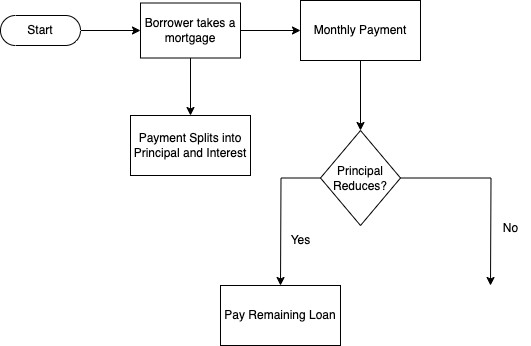

The diagram above was exported from draw.io. Its source (the exported page's mxGraphModel, read from the mxfile embedded in the PNG):
<mxGraphModel dx="954" dy="519" grid="1" gridSize="10" guides="1" tooltips="1" connect="1" arrows="1" fold="1" page="1" pageScale="1" pageWidth="850" pageHeight="1100" math="0" shadow="0">
  <root>
    <mxCell id="0" />
    <mxCell id="1" parent="0" />
    <mxCell id="lAUjJDbqL4C6-quxDP-7-15" value="" style="rounded=0;" edge="1" target="lAUjJDbqL4C6-quxDP-7-14" parent="1">
      <mxGeometry relative="1" as="geometry">
        <mxPoint x="498" y="171" as="sourcePoint" />
      </mxGeometry>
    </mxCell>
    <mxCell id="lAUjJDbqL4C6-quxDP-7-17" value="edge label" style="rounded=0;" edge="1" source="lAUjJDbqL4C6-quxDP-7-14" parent="1">
      <mxGeometry relative="1" as="geometry">
        <mxPoint x="371" y="231" as="targetPoint" />
      </mxGeometry>
    </mxCell>
    <mxCell id="lAUjJDbqL4C6-quxDP-7-18" value="" style="rounded=0;" edge="1" source="lAUjJDbqL4C6-quxDP-7-16" parent="1">
      <mxGeometry relative="1" as="geometry">
        <mxPoint x="463.5" y="171" as="targetPoint" />
      </mxGeometry>
    </mxCell>
    <mxCell id="lAUjJDbqL4C6-quxDP-7-25" value="" style="edgeStyle=orthogonalEdgeStyle;rounded=0;orthogonalLoop=1;jettySize=auto;html=1;" edge="1" parent="1" source="lAUjJDbqL4C6-quxDP-7-22" target="lAUjJDbqL4C6-quxDP-7-24">
      <mxGeometry relative="1" as="geometry" />
    </mxCell>
    <mxCell id="lAUjJDbqL4C6-quxDP-7-22" value="Start" style="html=1;dashed=0;whiteSpace=wrap;shape=mxgraph.dfd.start" vertex="1" parent="1">
      <mxGeometry x="20" y="50" width="80" height="30" as="geometry" />
    </mxCell>
    <mxCell id="lAUjJDbqL4C6-quxDP-7-27" value="" style="edgeStyle=orthogonalEdgeStyle;rounded=0;orthogonalLoop=1;jettySize=auto;html=1;" edge="1" parent="1" source="lAUjJDbqL4C6-quxDP-7-24" target="lAUjJDbqL4C6-quxDP-7-26">
      <mxGeometry relative="1" as="geometry" />
    </mxCell>
    <mxCell id="lAUjJDbqL4C6-quxDP-7-30" style="edgeStyle=orthogonalEdgeStyle;rounded=0;orthogonalLoop=1;jettySize=auto;html=1;entryX=0.5;entryY=0;entryDx=0;entryDy=0;" edge="1" parent="1" source="lAUjJDbqL4C6-quxDP-7-24" target="lAUjJDbqL4C6-quxDP-7-31">
      <mxGeometry relative="1" as="geometry">
        <mxPoint x="210" y="140" as="targetPoint" />
      </mxGeometry>
    </mxCell>
    <mxCell id="lAUjJDbqL4C6-quxDP-7-24" value="Borrower takes a mortgage" style="whiteSpace=wrap;html=1;dashed=0;" vertex="1" parent="1">
      <mxGeometry x="160" y="37.5" width="100" height="55" as="geometry" />
    </mxCell>
    <mxCell id="lAUjJDbqL4C6-quxDP-7-34" value="" style="edgeStyle=orthogonalEdgeStyle;rounded=0;orthogonalLoop=1;jettySize=auto;html=1;" edge="1" parent="1" source="lAUjJDbqL4C6-quxDP-7-26" target="lAUjJDbqL4C6-quxDP-7-33">
      <mxGeometry relative="1" as="geometry" />
    </mxCell>
    <mxCell id="lAUjJDbqL4C6-quxDP-7-26" value="Monthly Payment" style="whiteSpace=wrap;html=1;dashed=0;" vertex="1" parent="1">
      <mxGeometry x="320" y="35" width="120" height="60" as="geometry" />
    </mxCell>
    <mxCell id="lAUjJDbqL4C6-quxDP-7-31" value="Payment Splits into Principal and Interest" style="whiteSpace=wrap;html=1;dashed=0;" vertex="1" parent="1">
      <mxGeometry x="150" y="150" width="120" height="60" as="geometry" />
    </mxCell>
    <mxCell id="lAUjJDbqL4C6-quxDP-7-35" style="edgeStyle=orthogonalEdgeStyle;rounded=0;orthogonalLoop=1;jettySize=auto;html=1;" edge="1" parent="1" source="lAUjJDbqL4C6-quxDP-7-33">
      <mxGeometry relative="1" as="geometry">
        <mxPoint x="300" y="320" as="targetPoint" />
      </mxGeometry>
    </mxCell>
    <mxCell id="lAUjJDbqL4C6-quxDP-7-38" style="edgeStyle=orthogonalEdgeStyle;rounded=0;orthogonalLoop=1;jettySize=auto;html=1;" edge="1" parent="1" source="lAUjJDbqL4C6-quxDP-7-33">
      <mxGeometry relative="1" as="geometry">
        <mxPoint x="510" y="320" as="targetPoint" />
      </mxGeometry>
    </mxCell>
    <mxCell id="lAUjJDbqL4C6-quxDP-7-33" value="Principal Reduces?" style="rhombus;whiteSpace=wrap;html=1;dashed=0;" vertex="1" parent="1">
      <mxGeometry x="340" y="165" width="80" height="95" as="geometry" />
    </mxCell>
    <mxCell id="lAUjJDbqL4C6-quxDP-7-36" value="Yes" style="text;html=1;align=center;verticalAlign=middle;resizable=0;points=[];autosize=1;strokeColor=none;fillColor=none;" vertex="1" parent="1">
      <mxGeometry x="300" y="260" width="40" height="30" as="geometry" />
    </mxCell>
    <mxCell id="lAUjJDbqL4C6-quxDP-7-37" value="Pay Remaining Loan" style="whiteSpace=wrap;html=1;" vertex="1" parent="1">
      <mxGeometry x="240" y="320" width="120" height="60" as="geometry" />
    </mxCell>
    <mxCell id="lAUjJDbqL4C6-quxDP-7-39" value="No" style="text;html=1;align=center;verticalAlign=middle;resizable=0;points=[];autosize=1;strokeColor=none;fillColor=none;" vertex="1" parent="1">
      <mxGeometry x="510" y="248" width="40" height="30" as="geometry" />
    </mxCell>
  </root>
</mxGraphModel>